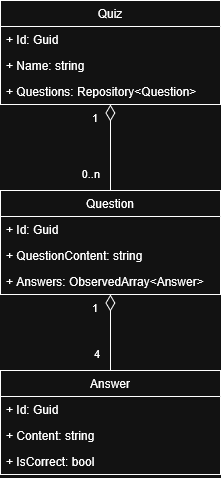

The diagram above was exported from draw.io. Its source (the exported page's mxGraphModel, read from the mxfile embedded in the PNG):
<mxGraphModel dx="1426" dy="759" grid="1" gridSize="10" guides="1" tooltips="1" connect="1" arrows="1" fold="1" page="1" pageScale="1" pageWidth="850" pageHeight="1100" math="0" shadow="0">
  <root>
    <mxCell id="0" />
    <mxCell id="1" parent="0" />
    <mxCell id="EpuL0Bhrhah_V2Ugg2uW-1" parent="1" style="swimlane;fontStyle=0;childLayout=stackLayout;horizontal=1;startSize=26;fillColor=none;horizontalStack=0;resizeParent=1;resizeParentMax=0;resizeLast=0;collapsible=1;marginBottom=0;whiteSpace=wrap;html=1;" value="&lt;div&gt;Question&lt;/div&gt;" vertex="1">
      <mxGeometry height="104" width="220" x="320" y="210" as="geometry" />
    </mxCell>
    <mxCell id="EpuL0Bhrhah_V2Ugg2uW-2" parent="EpuL0Bhrhah_V2Ugg2uW-1" style="text;strokeColor=none;fillColor=none;align=left;verticalAlign=top;spacingLeft=4;spacingRight=4;overflow=hidden;rotatable=0;points=[[0,0.5],[1,0.5]];portConstraint=eastwest;whiteSpace=wrap;html=1;" value="+ Id: Guid" vertex="1">
      <mxGeometry height="26" width="220" y="26" as="geometry" />
    </mxCell>
    <mxCell id="EpuL0Bhrhah_V2Ugg2uW-3" parent="EpuL0Bhrhah_V2Ugg2uW-1" style="text;strokeColor=none;fillColor=none;align=left;verticalAlign=top;spacingLeft=4;spacingRight=4;overflow=hidden;rotatable=0;points=[[0,0.5],[1,0.5]];portConstraint=eastwest;whiteSpace=wrap;html=1;" value="+ QuestionContent: string" vertex="1">
      <mxGeometry height="26" width="220" y="52" as="geometry" />
    </mxCell>
    <mxCell id="EpuL0Bhrhah_V2Ugg2uW-4" parent="EpuL0Bhrhah_V2Ugg2uW-1" style="text;strokeColor=none;fillColor=none;align=left;verticalAlign=top;spacingLeft=4;spacingRight=4;overflow=hidden;rotatable=0;points=[[0,0.5],[1,0.5]];portConstraint=eastwest;whiteSpace=wrap;html=1;" value="+ Answers: ObservedArray&amp;lt;Answer&amp;gt;" vertex="1">
      <mxGeometry height="26" width="220" y="78" as="geometry" />
    </mxCell>
    <mxCell id="EpuL0Bhrhah_V2Ugg2uW-5" parent="1" style="swimlane;fontStyle=0;childLayout=stackLayout;horizontal=1;startSize=26;fillColor=none;horizontalStack=0;resizeParent=1;resizeParentMax=0;resizeLast=0;collapsible=1;marginBottom=0;whiteSpace=wrap;html=1;" value="&lt;div&gt;Answer&lt;/div&gt;" vertex="1">
      <mxGeometry height="104" width="220" x="320" y="390" as="geometry" />
    </mxCell>
    <mxCell id="EpuL0Bhrhah_V2Ugg2uW-6" parent="EpuL0Bhrhah_V2Ugg2uW-5" style="text;strokeColor=none;fillColor=none;align=left;verticalAlign=top;spacingLeft=4;spacingRight=4;overflow=hidden;rotatable=0;points=[[0,0.5],[1,0.5]];portConstraint=eastwest;whiteSpace=wrap;html=1;" value="+ Id: Guid" vertex="1">
      <mxGeometry height="26" width="220" y="26" as="geometry" />
    </mxCell>
    <mxCell id="EpuL0Bhrhah_V2Ugg2uW-7" parent="EpuL0Bhrhah_V2Ugg2uW-5" style="text;strokeColor=none;fillColor=none;align=left;verticalAlign=top;spacingLeft=4;spacingRight=4;overflow=hidden;rotatable=0;points=[[0,0.5],[1,0.5]];portConstraint=eastwest;whiteSpace=wrap;html=1;" value="+ Content: string" vertex="1">
      <mxGeometry height="26" width="220" y="52" as="geometry" />
    </mxCell>
    <mxCell id="EpuL0Bhrhah_V2Ugg2uW-8" parent="EpuL0Bhrhah_V2Ugg2uW-5" style="text;strokeColor=none;fillColor=none;align=left;verticalAlign=top;spacingLeft=4;spacingRight=4;overflow=hidden;rotatable=0;points=[[0,0.5],[1,0.5]];portConstraint=eastwest;whiteSpace=wrap;html=1;" value="+ IsCorrect: bool" vertex="1">
      <mxGeometry height="26" width="220" y="78" as="geometry" />
    </mxCell>
    <mxCell id="EpuL0Bhrhah_V2Ugg2uW-11" parent="1" style="swimlane;fontStyle=0;childLayout=stackLayout;horizontal=1;startSize=26;fillColor=none;horizontalStack=0;resizeParent=1;resizeParentMax=0;resizeLast=0;collapsible=1;marginBottom=0;whiteSpace=wrap;html=1;" value="&lt;div&gt;Quiz&lt;/div&gt;" vertex="1">
      <mxGeometry height="104" width="220" x="320" y="20" as="geometry" />
    </mxCell>
    <mxCell id="EpuL0Bhrhah_V2Ugg2uW-12" parent="EpuL0Bhrhah_V2Ugg2uW-11" style="text;strokeColor=none;fillColor=none;align=left;verticalAlign=top;spacingLeft=4;spacingRight=4;overflow=hidden;rotatable=0;points=[[0,0.5],[1,0.5]];portConstraint=eastwest;whiteSpace=wrap;html=1;" value="+ Id: Guid" vertex="1">
      <mxGeometry height="26" width="220" y="26" as="geometry" />
    </mxCell>
    <mxCell id="EpuL0Bhrhah_V2Ugg2uW-13" parent="EpuL0Bhrhah_V2Ugg2uW-11" style="text;strokeColor=none;fillColor=none;align=left;verticalAlign=top;spacingLeft=4;spacingRight=4;overflow=hidden;rotatable=0;points=[[0,0.5],[1,0.5]];portConstraint=eastwest;whiteSpace=wrap;html=1;" value="+ Name: string" vertex="1">
      <mxGeometry height="26" width="220" y="52" as="geometry" />
    </mxCell>
    <mxCell id="EpuL0Bhrhah_V2Ugg2uW-14" parent="EpuL0Bhrhah_V2Ugg2uW-11" style="text;strokeColor=none;fillColor=none;align=left;verticalAlign=top;spacingLeft=4;spacingRight=4;overflow=hidden;rotatable=0;points=[[0,0.5],[1,0.5]];portConstraint=eastwest;whiteSpace=wrap;html=1;" value="+ Questions: Repository&amp;lt;Question&amp;gt;" vertex="1">
      <mxGeometry height="26" width="220" y="78" as="geometry" />
    </mxCell>
    <mxCell id="EpuL0Bhrhah_V2Ugg2uW-15" edge="1" parent="1" source="EpuL0Bhrhah_V2Ugg2uW-11" style="endArrow=none;html=1;endSize=12;startArrow=diamondThin;startSize=14;startFill=0;edgeStyle=orthogonalEdgeStyle;rounded=0;exitX=0.5;exitY=1;exitDx=0;exitDy=0;entryX=0.5;entryY=0;entryDx=0;entryDy=0;endFill=0;" target="EpuL0Bhrhah_V2Ugg2uW-1" value="&lt;div&gt;&lt;br&gt;&lt;/div&gt;&lt;div&gt;&lt;br&gt;&lt;/div&gt;">
      <mxGeometry relative="1" as="geometry">
        <mxPoint x="190" y="180" as="sourcePoint" />
        <mxPoint x="350" y="180" as="targetPoint" />
      </mxGeometry>
    </mxCell>
    <mxCell id="EpuL0Bhrhah_V2Ugg2uW-16" connectable="0" parent="EpuL0Bhrhah_V2Ugg2uW-15" style="edgeLabel;resizable=0;html=1;align=left;verticalAlign=top;" value="1" vertex="1">
      <mxGeometry relative="1" x="-1" as="geometry">
        <mxPoint x="-20" as="offset" />
      </mxGeometry>
    </mxCell>
    <mxCell id="EpuL0Bhrhah_V2Ugg2uW-17" connectable="0" parent="EpuL0Bhrhah_V2Ugg2uW-15" style="edgeLabel;resizable=0;html=1;align=right;verticalAlign=top;" value="0..n" vertex="1">
      <mxGeometry relative="1" x="1" as="geometry">
        <mxPoint x="-10" y="-30" as="offset" />
      </mxGeometry>
    </mxCell>
    <mxCell id="EpuL0Bhrhah_V2Ugg2uW-18" edge="1" parent="1" source="EpuL0Bhrhah_V2Ugg2uW-1" style="endArrow=none;html=1;endSize=12;startArrow=diamondThin;startSize=14;startFill=0;edgeStyle=orthogonalEdgeStyle;rounded=0;exitX=0.5;exitY=1;exitDx=0;exitDy=0;entryX=0.5;entryY=0;entryDx=0;entryDy=0;endFill=0;" target="EpuL0Bhrhah_V2Ugg2uW-5" value="&lt;div&gt;&lt;br&gt;&lt;/div&gt;&lt;div&gt;&lt;br&gt;&lt;/div&gt;">
      <mxGeometry relative="1" as="geometry">
        <mxPoint x="420" y="190" as="sourcePoint" />
        <mxPoint x="420" y="286" as="targetPoint" />
      </mxGeometry>
    </mxCell>
    <mxCell id="EpuL0Bhrhah_V2Ugg2uW-19" connectable="0" parent="EpuL0Bhrhah_V2Ugg2uW-18" style="edgeLabel;resizable=0;html=1;align=left;verticalAlign=top;" value="1" vertex="1">
      <mxGeometry relative="1" x="-1" as="geometry">
        <mxPoint x="-20" as="offset" />
      </mxGeometry>
    </mxCell>
    <mxCell id="EpuL0Bhrhah_V2Ugg2uW-20" connectable="0" parent="EpuL0Bhrhah_V2Ugg2uW-18" style="edgeLabel;resizable=0;html=1;align=right;verticalAlign=top;" value="4" vertex="1">
      <mxGeometry relative="1" x="1" as="geometry">
        <mxPoint x="-10" y="-30" as="offset" />
      </mxGeometry>
    </mxCell>
  </root>
</mxGraphModel>